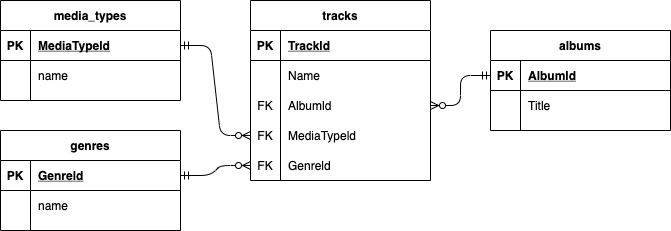

The diagram above was exported from draw.io. Its source (the exported page's mxGraphModel, read from the mxfile embedded in the PNG):
<mxGraphModel dx="946" dy="517" grid="1" gridSize="10" guides="1" tooltips="1" connect="1" arrows="1" fold="1" page="1" pageScale="1" pageWidth="827" pageHeight="1169" math="0" shadow="0">
  <root>
    <mxCell id="0" />
    <mxCell id="1" parent="0" />
    <mxCell id="YyjnULbkAkXncs5Itfkx-19" value="media_types" style="shape=table;startSize=30;container=1;collapsible=1;childLayout=tableLayout;fixedRows=1;rowLines=0;fontStyle=1;align=center;resizeLast=1;" vertex="1" parent="1">
      <mxGeometry x="110" y="310" width="180" height="100" as="geometry" />
    </mxCell>
    <mxCell id="YyjnULbkAkXncs5Itfkx-20" value="" style="shape=partialRectangle;collapsible=0;dropTarget=0;pointerEvents=0;fillColor=none;top=0;left=0;bottom=1;right=0;points=[[0,0.5],[1,0.5]];portConstraint=eastwest;" vertex="1" parent="YyjnULbkAkXncs5Itfkx-19">
      <mxGeometry y="30" width="180" height="30" as="geometry" />
    </mxCell>
    <mxCell id="YyjnULbkAkXncs5Itfkx-21" value="PK" style="shape=partialRectangle;connectable=0;fillColor=none;top=0;left=0;bottom=0;right=0;fontStyle=1;overflow=hidden;" vertex="1" parent="YyjnULbkAkXncs5Itfkx-20">
      <mxGeometry width="30" height="30" as="geometry">
        <mxRectangle width="30" height="30" as="alternateBounds" />
      </mxGeometry>
    </mxCell>
    <mxCell id="YyjnULbkAkXncs5Itfkx-22" value="MediaTypeld" style="shape=partialRectangle;connectable=0;fillColor=none;top=0;left=0;bottom=0;right=0;align=left;spacingLeft=6;fontStyle=5;overflow=hidden;" vertex="1" parent="YyjnULbkAkXncs5Itfkx-20">
      <mxGeometry x="30" width="150" height="30" as="geometry">
        <mxRectangle width="150" height="30" as="alternateBounds" />
      </mxGeometry>
    </mxCell>
    <mxCell id="YyjnULbkAkXncs5Itfkx-23" value="" style="shape=partialRectangle;collapsible=0;dropTarget=0;pointerEvents=0;fillColor=none;top=0;left=0;bottom=0;right=0;points=[[0,0.5],[1,0.5]];portConstraint=eastwest;" vertex="1" parent="YyjnULbkAkXncs5Itfkx-19">
      <mxGeometry y="60" width="180" height="30" as="geometry" />
    </mxCell>
    <mxCell id="YyjnULbkAkXncs5Itfkx-24" value="" style="shape=partialRectangle;connectable=0;fillColor=none;top=0;left=0;bottom=0;right=0;editable=1;overflow=hidden;" vertex="1" parent="YyjnULbkAkXncs5Itfkx-23">
      <mxGeometry width="30" height="30" as="geometry">
        <mxRectangle width="30" height="30" as="alternateBounds" />
      </mxGeometry>
    </mxCell>
    <mxCell id="YyjnULbkAkXncs5Itfkx-25" value="name" style="shape=partialRectangle;connectable=0;fillColor=none;top=0;left=0;bottom=0;right=0;align=left;spacingLeft=6;overflow=hidden;" vertex="1" parent="YyjnULbkAkXncs5Itfkx-23">
      <mxGeometry x="30" width="150" height="30" as="geometry">
        <mxRectangle width="150" height="30" as="alternateBounds" />
      </mxGeometry>
    </mxCell>
    <mxCell id="YyjnULbkAkXncs5Itfkx-32" value="genres" style="shape=table;startSize=30;container=1;collapsible=1;childLayout=tableLayout;fixedRows=1;rowLines=0;fontStyle=1;align=center;resizeLast=1;" vertex="1" parent="1">
      <mxGeometry x="110" y="440" width="180" height="100" as="geometry" />
    </mxCell>
    <mxCell id="YyjnULbkAkXncs5Itfkx-33" value="" style="shape=partialRectangle;collapsible=0;dropTarget=0;pointerEvents=0;fillColor=none;top=0;left=0;bottom=1;right=0;points=[[0,0.5],[1,0.5]];portConstraint=eastwest;" vertex="1" parent="YyjnULbkAkXncs5Itfkx-32">
      <mxGeometry y="30" width="180" height="30" as="geometry" />
    </mxCell>
    <mxCell id="YyjnULbkAkXncs5Itfkx-34" value="PK" style="shape=partialRectangle;connectable=0;fillColor=none;top=0;left=0;bottom=0;right=0;fontStyle=1;overflow=hidden;" vertex="1" parent="YyjnULbkAkXncs5Itfkx-33">
      <mxGeometry width="30" height="30" as="geometry">
        <mxRectangle width="30" height="30" as="alternateBounds" />
      </mxGeometry>
    </mxCell>
    <mxCell id="YyjnULbkAkXncs5Itfkx-35" value="Genreld" style="shape=partialRectangle;connectable=0;fillColor=none;top=0;left=0;bottom=0;right=0;align=left;spacingLeft=6;fontStyle=5;overflow=hidden;" vertex="1" parent="YyjnULbkAkXncs5Itfkx-33">
      <mxGeometry x="30" width="150" height="30" as="geometry">
        <mxRectangle width="150" height="30" as="alternateBounds" />
      </mxGeometry>
    </mxCell>
    <mxCell id="YyjnULbkAkXncs5Itfkx-36" value="" style="shape=partialRectangle;collapsible=0;dropTarget=0;pointerEvents=0;fillColor=none;top=0;left=0;bottom=0;right=0;points=[[0,0.5],[1,0.5]];portConstraint=eastwest;" vertex="1" parent="YyjnULbkAkXncs5Itfkx-32">
      <mxGeometry y="60" width="180" height="30" as="geometry" />
    </mxCell>
    <mxCell id="YyjnULbkAkXncs5Itfkx-37" value="" style="shape=partialRectangle;connectable=0;fillColor=none;top=0;left=0;bottom=0;right=0;editable=1;overflow=hidden;" vertex="1" parent="YyjnULbkAkXncs5Itfkx-36">
      <mxGeometry width="30" height="30" as="geometry">
        <mxRectangle width="30" height="30" as="alternateBounds" />
      </mxGeometry>
    </mxCell>
    <mxCell id="YyjnULbkAkXncs5Itfkx-38" value="name" style="shape=partialRectangle;connectable=0;fillColor=none;top=0;left=0;bottom=0;right=0;align=left;spacingLeft=6;overflow=hidden;" vertex="1" parent="YyjnULbkAkXncs5Itfkx-36">
      <mxGeometry x="30" width="150" height="30" as="geometry">
        <mxRectangle width="150" height="30" as="alternateBounds" />
      </mxGeometry>
    </mxCell>
    <mxCell id="YyjnULbkAkXncs5Itfkx-45" value="albums" style="shape=table;startSize=30;container=1;collapsible=1;childLayout=tableLayout;fixedRows=1;rowLines=0;fontStyle=1;align=center;resizeLast=1;" vertex="1" parent="1">
      <mxGeometry x="600" y="340" width="180" height="100" as="geometry" />
    </mxCell>
    <mxCell id="YyjnULbkAkXncs5Itfkx-46" value="" style="shape=partialRectangle;collapsible=0;dropTarget=0;pointerEvents=0;fillColor=none;top=0;left=0;bottom=1;right=0;points=[[0,0.5],[1,0.5]];portConstraint=eastwest;" vertex="1" parent="YyjnULbkAkXncs5Itfkx-45">
      <mxGeometry y="30" width="180" height="30" as="geometry" />
    </mxCell>
    <mxCell id="YyjnULbkAkXncs5Itfkx-47" value="PK" style="shape=partialRectangle;connectable=0;fillColor=none;top=0;left=0;bottom=0;right=0;fontStyle=1;overflow=hidden;" vertex="1" parent="YyjnULbkAkXncs5Itfkx-46">
      <mxGeometry width="30" height="30" as="geometry">
        <mxRectangle width="30" height="30" as="alternateBounds" />
      </mxGeometry>
    </mxCell>
    <mxCell id="YyjnULbkAkXncs5Itfkx-48" value="Albumld" style="shape=partialRectangle;connectable=0;fillColor=none;top=0;left=0;bottom=0;right=0;align=left;spacingLeft=6;fontStyle=5;overflow=hidden;" vertex="1" parent="YyjnULbkAkXncs5Itfkx-46">
      <mxGeometry x="30" width="150" height="30" as="geometry">
        <mxRectangle width="150" height="30" as="alternateBounds" />
      </mxGeometry>
    </mxCell>
    <mxCell id="YyjnULbkAkXncs5Itfkx-49" value="" style="shape=partialRectangle;collapsible=0;dropTarget=0;pointerEvents=0;fillColor=none;top=0;left=0;bottom=0;right=0;points=[[0,0.5],[1,0.5]];portConstraint=eastwest;" vertex="1" parent="YyjnULbkAkXncs5Itfkx-45">
      <mxGeometry y="60" width="180" height="30" as="geometry" />
    </mxCell>
    <mxCell id="YyjnULbkAkXncs5Itfkx-50" value="" style="shape=partialRectangle;connectable=0;fillColor=none;top=0;left=0;bottom=0;right=0;editable=1;overflow=hidden;" vertex="1" parent="YyjnULbkAkXncs5Itfkx-49">
      <mxGeometry width="30" height="30" as="geometry">
        <mxRectangle width="30" height="30" as="alternateBounds" />
      </mxGeometry>
    </mxCell>
    <mxCell id="YyjnULbkAkXncs5Itfkx-51" value="Title" style="shape=partialRectangle;connectable=0;fillColor=none;top=0;left=0;bottom=0;right=0;align=left;spacingLeft=6;overflow=hidden;" vertex="1" parent="YyjnULbkAkXncs5Itfkx-49">
      <mxGeometry x="30" width="150" height="30" as="geometry">
        <mxRectangle width="150" height="30" as="alternateBounds" />
      </mxGeometry>
    </mxCell>
    <mxCell id="YyjnULbkAkXncs5Itfkx-71" value="tracks" style="shape=table;startSize=30;container=1;collapsible=1;childLayout=tableLayout;fixedRows=1;rowLines=0;fontStyle=1;align=center;resizeLast=1;" vertex="1" parent="1">
      <mxGeometry x="360" y="310" width="180" height="180" as="geometry" />
    </mxCell>
    <mxCell id="YyjnULbkAkXncs5Itfkx-72" value="" style="shape=partialRectangle;collapsible=0;dropTarget=0;pointerEvents=0;fillColor=none;top=0;left=0;bottom=1;right=0;points=[[0,0.5],[1,0.5]];portConstraint=eastwest;" vertex="1" parent="YyjnULbkAkXncs5Itfkx-71">
      <mxGeometry y="30" width="180" height="30" as="geometry" />
    </mxCell>
    <mxCell id="YyjnULbkAkXncs5Itfkx-73" value="PK" style="shape=partialRectangle;connectable=0;fillColor=none;top=0;left=0;bottom=0;right=0;fontStyle=1;overflow=hidden;" vertex="1" parent="YyjnULbkAkXncs5Itfkx-72">
      <mxGeometry width="30" height="30" as="geometry">
        <mxRectangle width="30" height="30" as="alternateBounds" />
      </mxGeometry>
    </mxCell>
    <mxCell id="YyjnULbkAkXncs5Itfkx-74" value="Trackld" style="shape=partialRectangle;connectable=0;fillColor=none;top=0;left=0;bottom=0;right=0;align=left;spacingLeft=6;fontStyle=5;overflow=hidden;" vertex="1" parent="YyjnULbkAkXncs5Itfkx-72">
      <mxGeometry x="30" width="150" height="30" as="geometry">
        <mxRectangle width="150" height="30" as="alternateBounds" />
      </mxGeometry>
    </mxCell>
    <mxCell id="YyjnULbkAkXncs5Itfkx-75" value="" style="shape=partialRectangle;collapsible=0;dropTarget=0;pointerEvents=0;fillColor=none;top=0;left=0;bottom=0;right=0;points=[[0,0.5],[1,0.5]];portConstraint=eastwest;" vertex="1" parent="YyjnULbkAkXncs5Itfkx-71">
      <mxGeometry y="60" width="180" height="30" as="geometry" />
    </mxCell>
    <mxCell id="YyjnULbkAkXncs5Itfkx-76" value="" style="shape=partialRectangle;connectable=0;fillColor=none;top=0;left=0;bottom=0;right=0;editable=1;overflow=hidden;" vertex="1" parent="YyjnULbkAkXncs5Itfkx-75">
      <mxGeometry width="30" height="30" as="geometry">
        <mxRectangle width="30" height="30" as="alternateBounds" />
      </mxGeometry>
    </mxCell>
    <mxCell id="YyjnULbkAkXncs5Itfkx-77" value="Name" style="shape=partialRectangle;connectable=0;fillColor=none;top=0;left=0;bottom=0;right=0;align=left;spacingLeft=6;overflow=hidden;" vertex="1" parent="YyjnULbkAkXncs5Itfkx-75">
      <mxGeometry x="30" width="150" height="30" as="geometry">
        <mxRectangle width="150" height="30" as="alternateBounds" />
      </mxGeometry>
    </mxCell>
    <mxCell id="YyjnULbkAkXncs5Itfkx-78" value="" style="shape=partialRectangle;collapsible=0;dropTarget=0;pointerEvents=0;fillColor=none;top=0;left=0;bottom=0;right=0;points=[[0,0.5],[1,0.5]];portConstraint=eastwest;" vertex="1" parent="YyjnULbkAkXncs5Itfkx-71">
      <mxGeometry y="90" width="180" height="30" as="geometry" />
    </mxCell>
    <mxCell id="YyjnULbkAkXncs5Itfkx-79" value="FK" style="shape=partialRectangle;connectable=0;fillColor=none;top=0;left=0;bottom=0;right=0;editable=1;overflow=hidden;" vertex="1" parent="YyjnULbkAkXncs5Itfkx-78">
      <mxGeometry width="30" height="30" as="geometry">
        <mxRectangle width="30" height="30" as="alternateBounds" />
      </mxGeometry>
    </mxCell>
    <mxCell id="YyjnULbkAkXncs5Itfkx-80" value="Albumld" style="shape=partialRectangle;connectable=0;fillColor=none;top=0;left=0;bottom=0;right=0;align=left;spacingLeft=6;overflow=hidden;" vertex="1" parent="YyjnULbkAkXncs5Itfkx-78">
      <mxGeometry x="30" width="150" height="30" as="geometry">
        <mxRectangle width="150" height="30" as="alternateBounds" />
      </mxGeometry>
    </mxCell>
    <mxCell id="YyjnULbkAkXncs5Itfkx-81" value="" style="shape=partialRectangle;collapsible=0;dropTarget=0;pointerEvents=0;fillColor=none;top=0;left=0;bottom=0;right=0;points=[[0,0.5],[1,0.5]];portConstraint=eastwest;" vertex="1" parent="YyjnULbkAkXncs5Itfkx-71">
      <mxGeometry y="120" width="180" height="30" as="geometry" />
    </mxCell>
    <mxCell id="YyjnULbkAkXncs5Itfkx-82" value="FK" style="shape=partialRectangle;connectable=0;fillColor=none;top=0;left=0;bottom=0;right=0;editable=1;overflow=hidden;" vertex="1" parent="YyjnULbkAkXncs5Itfkx-81">
      <mxGeometry width="30" height="30" as="geometry">
        <mxRectangle width="30" height="30" as="alternateBounds" />
      </mxGeometry>
    </mxCell>
    <mxCell id="YyjnULbkAkXncs5Itfkx-83" value="MediaTypeld" style="shape=partialRectangle;connectable=0;fillColor=none;top=0;left=0;bottom=0;right=0;align=left;spacingLeft=6;overflow=hidden;shadow=1;" vertex="1" parent="YyjnULbkAkXncs5Itfkx-81">
      <mxGeometry x="30" width="150" height="30" as="geometry">
        <mxRectangle width="150" height="30" as="alternateBounds" />
      </mxGeometry>
    </mxCell>
    <mxCell id="YyjnULbkAkXncs5Itfkx-84" value="" style="shape=partialRectangle;collapsible=0;dropTarget=0;pointerEvents=0;fillColor=none;top=0;left=0;bottom=0;right=0;points=[[0,0.5],[1,0.5]];portConstraint=eastwest;" vertex="1" parent="1">
      <mxGeometry x="360" y="460" width="180" height="30" as="geometry" />
    </mxCell>
    <mxCell id="YyjnULbkAkXncs5Itfkx-85" value="FK" style="shape=partialRectangle;connectable=0;fillColor=none;top=0;left=0;bottom=0;right=0;editable=1;overflow=hidden;" vertex="1" parent="YyjnULbkAkXncs5Itfkx-84">
      <mxGeometry width="30" height="30" as="geometry">
        <mxRectangle width="30" height="30" as="alternateBounds" />
      </mxGeometry>
    </mxCell>
    <mxCell id="YyjnULbkAkXncs5Itfkx-86" value="Genreld" style="shape=partialRectangle;connectable=0;fillColor=none;top=0;left=0;bottom=0;right=0;align=left;spacingLeft=6;overflow=hidden;shadow=1;" vertex="1" parent="YyjnULbkAkXncs5Itfkx-84">
      <mxGeometry x="30" width="150" height="30" as="geometry">
        <mxRectangle width="150" height="30" as="alternateBounds" />
      </mxGeometry>
    </mxCell>
    <mxCell id="YyjnULbkAkXncs5Itfkx-88" value="" style="edgeStyle=entityRelationEdgeStyle;fontSize=12;html=1;endArrow=ERzeroToMany;startArrow=ERmandOne;entryX=1;entryY=0.5;entryDx=0;entryDy=0;exitX=0;exitY=0.5;exitDx=0;exitDy=0;" edge="1" parent="1" source="YyjnULbkAkXncs5Itfkx-46" target="YyjnULbkAkXncs5Itfkx-78">
      <mxGeometry width="100" height="100" relative="1" as="geometry">
        <mxPoint x="540" y="412.5" as="sourcePoint" />
        <mxPoint x="510" y="387.5" as="targetPoint" />
      </mxGeometry>
    </mxCell>
    <mxCell id="YyjnULbkAkXncs5Itfkx-89" value="" style="edgeStyle=entityRelationEdgeStyle;fontSize=12;html=1;endArrow=ERzeroToMany;startArrow=ERmandOne;exitX=1;exitY=0.5;exitDx=0;exitDy=0;entryX=0;entryY=0.5;entryDx=0;entryDy=0;" edge="1" parent="1" source="YyjnULbkAkXncs5Itfkx-33" target="YyjnULbkAkXncs5Itfkx-84">
      <mxGeometry width="100" height="100" relative="1" as="geometry">
        <mxPoint x="310" y="530" as="sourcePoint" />
        <mxPoint x="460" y="350" as="targetPoint" />
      </mxGeometry>
    </mxCell>
    <mxCell id="YyjnULbkAkXncs5Itfkx-90" value="" style="edgeStyle=entityRelationEdgeStyle;fontSize=12;html=1;endArrow=ERzeroToMany;startArrow=ERmandOne;exitX=1;exitY=0.5;exitDx=0;exitDy=0;entryX=0;entryY=0.5;entryDx=0;entryDy=0;" edge="1" parent="1" source="YyjnULbkAkXncs5Itfkx-20" target="YyjnULbkAkXncs5Itfkx-81">
      <mxGeometry width="100" height="100" relative="1" as="geometry">
        <mxPoint x="290" y="330" as="sourcePoint" />
        <mxPoint x="360" y="320" as="targetPoint" />
      </mxGeometry>
    </mxCell>
  </root>
</mxGraphModel>